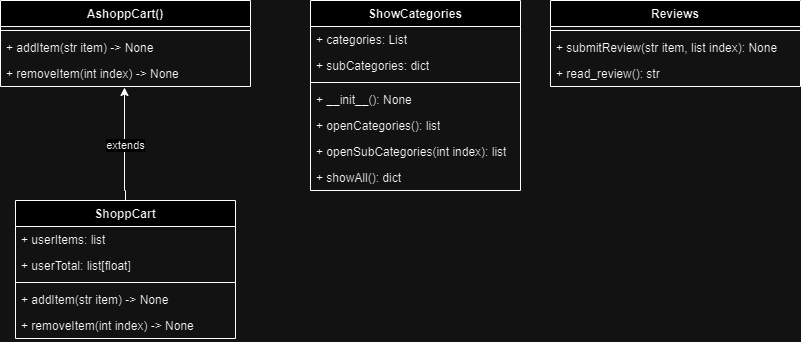

The diagram above was exported from draw.io. Its source (the exported page's mxGraphModel, read from the mxfile embedded in the PNG):
<mxGraphModel dx="880" dy="500" grid="1" gridSize="10" guides="1" tooltips="1" connect="1" arrows="1" fold="1" page="1" pageScale="1" pageWidth="827" pageHeight="1169" math="0" shadow="0">
  <root>
    <mxCell id="0" />
    <mxCell id="1" parent="0" />
    <mxCell id="7fGqseHKlPthAxKT6eGy-2" value="AshoppCart()" style="swimlane;fontStyle=1;align=center;verticalAlign=top;childLayout=stackLayout;horizontal=1;startSize=26;horizontalStack=0;resizeParent=1;resizeParentMax=0;resizeLast=0;collapsible=1;marginBottom=0;whiteSpace=wrap;html=1;" parent="1" vertex="1">
      <mxGeometry x="20" y="40" width="250" height="86" as="geometry" />
    </mxCell>
    <mxCell id="7fGqseHKlPthAxKT6eGy-4" value="" style="line;strokeWidth=1;fillColor=none;align=left;verticalAlign=middle;spacingTop=-1;spacingLeft=3;spacingRight=3;rotatable=0;labelPosition=right;points=[];portConstraint=eastwest;strokeColor=inherit;" parent="7fGqseHKlPthAxKT6eGy-2" vertex="1">
      <mxGeometry y="26" width="250" height="8" as="geometry" />
    </mxCell>
    <mxCell id="7fGqseHKlPthAxKT6eGy-5" value="+ addItem(str item) -&amp;gt; None&amp;nbsp;" style="text;strokeColor=none;fillColor=none;align=left;verticalAlign=top;spacingLeft=4;spacingRight=4;overflow=hidden;rotatable=0;points=[[0,0.5],[1,0.5]];portConstraint=eastwest;whiteSpace=wrap;html=1;" parent="7fGqseHKlPthAxKT6eGy-2" vertex="1">
      <mxGeometry y="34" width="250" height="26" as="geometry" />
    </mxCell>
    <mxCell id="7fGqseHKlPthAxKT6eGy-6" value="+ removeItem(int index) -&amp;gt; None" style="text;strokeColor=none;fillColor=none;align=left;verticalAlign=top;spacingLeft=4;spacingRight=4;overflow=hidden;rotatable=0;points=[[0,0.5],[1,0.5]];portConstraint=eastwest;whiteSpace=wrap;html=1;" parent="7fGqseHKlPthAxKT6eGy-2" vertex="1">
      <mxGeometry y="60" width="250" height="26" as="geometry" />
    </mxCell>
    <mxCell id="7fGqseHKlPthAxKT6eGy-7" value="ShowCategories" style="swimlane;fontStyle=1;align=center;verticalAlign=top;childLayout=stackLayout;horizontal=1;startSize=26;horizontalStack=0;resizeParent=1;resizeParentMax=0;resizeLast=0;collapsible=1;marginBottom=0;whiteSpace=wrap;html=1;" parent="1" vertex="1">
      <mxGeometry x="330" y="40" width="210" height="190" as="geometry" />
    </mxCell>
    <mxCell id="7fGqseHKlPthAxKT6eGy-8" value="+ categories: List" style="text;strokeColor=none;fillColor=none;align=left;verticalAlign=top;spacingLeft=4;spacingRight=4;overflow=hidden;rotatable=0;points=[[0,0.5],[1,0.5]];portConstraint=eastwest;whiteSpace=wrap;html=1;" parent="7fGqseHKlPthAxKT6eGy-7" vertex="1">
      <mxGeometry y="26" width="210" height="26" as="geometry" />
    </mxCell>
    <mxCell id="7fGqseHKlPthAxKT6eGy-11" value="+ subCategories: dict" style="text;strokeColor=none;fillColor=none;align=left;verticalAlign=top;spacingLeft=4;spacingRight=4;overflow=hidden;rotatable=0;points=[[0,0.5],[1,0.5]];portConstraint=eastwest;whiteSpace=wrap;html=1;" parent="7fGqseHKlPthAxKT6eGy-7" vertex="1">
      <mxGeometry y="52" width="210" height="26" as="geometry" />
    </mxCell>
    <mxCell id="7fGqseHKlPthAxKT6eGy-9" value="" style="line;strokeWidth=1;fillColor=none;align=left;verticalAlign=middle;spacingTop=-1;spacingLeft=3;spacingRight=3;rotatable=0;labelPosition=right;points=[];portConstraint=eastwest;strokeColor=inherit;" parent="7fGqseHKlPthAxKT6eGy-7" vertex="1">
      <mxGeometry y="78" width="210" height="8" as="geometry" />
    </mxCell>
    <mxCell id="7fGqseHKlPthAxKT6eGy-10" value="+ __init__(): None" style="text;strokeColor=none;fillColor=none;align=left;verticalAlign=top;spacingLeft=4;spacingRight=4;overflow=hidden;rotatable=0;points=[[0,0.5],[1,0.5]];portConstraint=eastwest;whiteSpace=wrap;html=1;" parent="7fGqseHKlPthAxKT6eGy-7" vertex="1">
      <mxGeometry y="86" width="210" height="26" as="geometry" />
    </mxCell>
    <mxCell id="7fGqseHKlPthAxKT6eGy-12" value="+ openCategories(): list" style="text;strokeColor=none;fillColor=none;align=left;verticalAlign=top;spacingLeft=4;spacingRight=4;overflow=hidden;rotatable=0;points=[[0,0.5],[1,0.5]];portConstraint=eastwest;whiteSpace=wrap;html=1;" parent="7fGqseHKlPthAxKT6eGy-7" vertex="1">
      <mxGeometry y="112" width="210" height="26" as="geometry" />
    </mxCell>
    <mxCell id="7fGqseHKlPthAxKT6eGy-13" value="+ openSubCategories(int index): list" style="text;strokeColor=none;fillColor=none;align=left;verticalAlign=top;spacingLeft=4;spacingRight=4;overflow=hidden;rotatable=0;points=[[0,0.5],[1,0.5]];portConstraint=eastwest;whiteSpace=wrap;html=1;" parent="7fGqseHKlPthAxKT6eGy-7" vertex="1">
      <mxGeometry y="138" width="210" height="26" as="geometry" />
    </mxCell>
    <mxCell id="7fGqseHKlPthAxKT6eGy-14" value="+ showAll(): dict" style="text;strokeColor=none;fillColor=none;align=left;verticalAlign=top;spacingLeft=4;spacingRight=4;overflow=hidden;rotatable=0;points=[[0,0.5],[1,0.5]];portConstraint=eastwest;whiteSpace=wrap;html=1;" parent="7fGqseHKlPthAxKT6eGy-7" vertex="1">
      <mxGeometry y="164" width="210" height="26" as="geometry" />
    </mxCell>
    <mxCell id="7fGqseHKlPthAxKT6eGy-15" value="ShoppCart" style="swimlane;fontStyle=1;align=center;verticalAlign=top;childLayout=stackLayout;horizontal=1;startSize=26;horizontalStack=0;resizeParent=1;resizeParentMax=0;resizeLast=0;collapsible=1;marginBottom=0;whiteSpace=wrap;html=1;" parent="1" vertex="1">
      <mxGeometry x="35" y="240" width="220" height="138" as="geometry" />
    </mxCell>
    <mxCell id="7fGqseHKlPthAxKT6eGy-16" value="+ userItems: list" style="text;strokeColor=none;fillColor=none;align=left;verticalAlign=top;spacingLeft=4;spacingRight=4;overflow=hidden;rotatable=0;points=[[0,0.5],[1,0.5]];portConstraint=eastwest;whiteSpace=wrap;html=1;" parent="7fGqseHKlPthAxKT6eGy-15" vertex="1">
      <mxGeometry y="26" width="220" height="26" as="geometry" />
    </mxCell>
    <mxCell id="7fGqseHKlPthAxKT6eGy-19" value="+ userTotal: list[float]" style="text;strokeColor=none;fillColor=none;align=left;verticalAlign=top;spacingLeft=4;spacingRight=4;overflow=hidden;rotatable=0;points=[[0,0.5],[1,0.5]];portConstraint=eastwest;whiteSpace=wrap;html=1;" parent="7fGqseHKlPthAxKT6eGy-15" vertex="1">
      <mxGeometry y="52" width="220" height="26" as="geometry" />
    </mxCell>
    <mxCell id="7fGqseHKlPthAxKT6eGy-17" value="" style="line;strokeWidth=1;fillColor=none;align=left;verticalAlign=middle;spacingTop=-1;spacingLeft=3;spacingRight=3;rotatable=0;labelPosition=right;points=[];portConstraint=eastwest;strokeColor=inherit;" parent="7fGqseHKlPthAxKT6eGy-15" vertex="1">
      <mxGeometry y="78" width="220" height="8" as="geometry" />
    </mxCell>
    <mxCell id="7fGqseHKlPthAxKT6eGy-18" value="+ addItem(str item) -&amp;gt; None&amp;nbsp;" style="text;strokeColor=none;fillColor=none;align=left;verticalAlign=top;spacingLeft=4;spacingRight=4;overflow=hidden;rotatable=0;points=[[0,0.5],[1,0.5]];portConstraint=eastwest;whiteSpace=wrap;html=1;" parent="7fGqseHKlPthAxKT6eGy-15" vertex="1">
      <mxGeometry y="86" width="220" height="26" as="geometry" />
    </mxCell>
    <mxCell id="7fGqseHKlPthAxKT6eGy-22" value="+ removeItem(int index) -&amp;gt; None" style="text;strokeColor=none;fillColor=none;align=left;verticalAlign=top;spacingLeft=4;spacingRight=4;overflow=hidden;rotatable=0;points=[[0,0.5],[1,0.5]];portConstraint=eastwest;whiteSpace=wrap;html=1;" parent="7fGqseHKlPthAxKT6eGy-15" vertex="1">
      <mxGeometry y="112" width="220" height="26" as="geometry" />
    </mxCell>
    <mxCell id="7fGqseHKlPthAxKT6eGy-20" style="edgeStyle=orthogonalEdgeStyle;rounded=0;orthogonalLoop=1;jettySize=auto;html=1;entryX=0.496;entryY=1.038;entryDx=0;entryDy=0;entryPerimeter=0;exitX=0.5;exitY=0;exitDx=0;exitDy=0;" parent="1" source="7fGqseHKlPthAxKT6eGy-15" target="7fGqseHKlPthAxKT6eGy-6" edge="1">
      <mxGeometry relative="1" as="geometry">
        <Array as="points">
          <mxPoint x="145" y="230" />
          <mxPoint x="144" y="230" />
        </Array>
      </mxGeometry>
    </mxCell>
    <mxCell id="7fGqseHKlPthAxKT6eGy-21" value="extends" style="edgeLabel;html=1;align=center;verticalAlign=middle;resizable=0;points=[];" parent="7fGqseHKlPthAxKT6eGy-20" vertex="1" connectable="0">
      <mxGeometry x="-0.006" relative="1" as="geometry">
        <mxPoint as="offset" />
      </mxGeometry>
    </mxCell>
    <mxCell id="7fGqseHKlPthAxKT6eGy-24" value="Reviews" style="swimlane;fontStyle=1;align=center;verticalAlign=top;childLayout=stackLayout;horizontal=1;startSize=26;horizontalStack=0;resizeParent=1;resizeParentMax=0;resizeLast=0;collapsible=1;marginBottom=0;whiteSpace=wrap;html=1;" parent="1" vertex="1">
      <mxGeometry x="570" y="40" width="250" height="86" as="geometry" />
    </mxCell>
    <mxCell id="7fGqseHKlPthAxKT6eGy-26" value="" style="line;strokeWidth=1;fillColor=none;align=left;verticalAlign=middle;spacingTop=-1;spacingLeft=3;spacingRight=3;rotatable=0;labelPosition=right;points=[];portConstraint=eastwest;strokeColor=inherit;" parent="7fGqseHKlPthAxKT6eGy-24" vertex="1">
      <mxGeometry y="26" width="250" height="8" as="geometry" />
    </mxCell>
    <mxCell id="7fGqseHKlPthAxKT6eGy-27" value="+ submitReview(str item, list index): None" style="text;strokeColor=none;fillColor=none;align=left;verticalAlign=top;spacingLeft=4;spacingRight=4;overflow=hidden;rotatable=0;points=[[0,0.5],[1,0.5]];portConstraint=eastwest;whiteSpace=wrap;html=1;" parent="7fGqseHKlPthAxKT6eGy-24" vertex="1">
      <mxGeometry y="34" width="250" height="26" as="geometry" />
    </mxCell>
    <mxCell id="7fGqseHKlPthAxKT6eGy-28" value="+ read_review(): str" style="text;strokeColor=none;fillColor=none;align=left;verticalAlign=top;spacingLeft=4;spacingRight=4;overflow=hidden;rotatable=0;points=[[0,0.5],[1,0.5]];portConstraint=eastwest;whiteSpace=wrap;html=1;" parent="7fGqseHKlPthAxKT6eGy-24" vertex="1">
      <mxGeometry y="60" width="250" height="26" as="geometry" />
    </mxCell>
  </root>
</mxGraphModel>